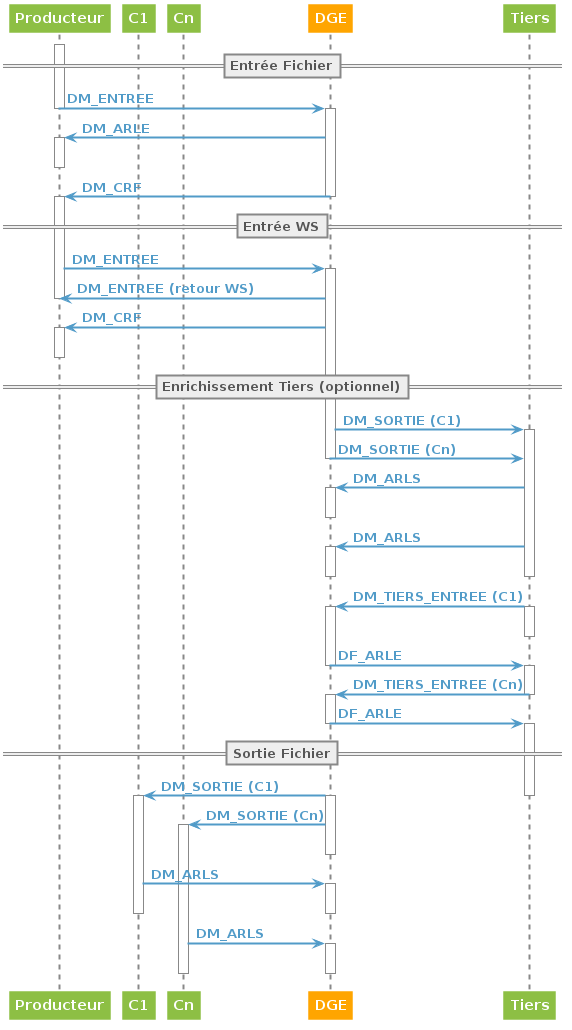

The diagram above was rendered by PlantUML. Its source (embedded in the PNG):
@startuml

skinparam backgroundColor transparent
skinparam defaultFontColor #519BC8
skinparam defaultFontStyle bold
skinparam arrowColor #519BC8
skinparam arrowThickness 2
skinparam shadowing false

skinparam actor {
    borderColor #EF525B
    backgroundColor #EF525B
    fontColor #EF525B
}
skinparam agent {
    borderColor white
    backGroundcolor #8DBF44
    fontColor white
}
skinparam database {
    borderColor white
    backGroundcolor #8DBF44
    fontColor white
} 
skinparam rectangle {
    borderColor #888888
    backGroundcolor #EEEEEE
    fontColor #888888
}
skinparam cloud {
    borderColor #888888
    backGroundcolor #EEEEEE
    fontColor #888888
}
skinparam folder {
    borderColor #888888
    backGroundcolor #EEEEEE
    fontColor #888888
}
skinparam package {
    borderColor #888888
    backGroundcolor #EEEEEE
    fontColor #888888
}
skinparam frame {
    borderColor #888888
    backGroundcolor #EEEEEE
    fontColor #888888
}
skinparam component {
    borderColor white
    backGroundcolor #8DBF44
    fontColor white
}
skinparam artifact {
    borderColor white
    backGroundcolor #8DBF44
    fontColor white
}
skinparam node {
    borderColor white
    backGroundcolor #8DBF44
    fontColor white
}
skinparam queue {
    borderColor white
    backGroundcolor #8DBF44
    fontColor white
}
skinparam file {
    borderColor white
    backGroundcolor #8DBF44
    fontColor white
}
skinparam storage {
    borderColor white
    backGroundcolor #8DBF44
    fontColor white
}
skinparam interface {
    borderColor #B30C37
    backGroundcolor #EF525B
}
skinparam boundary {
    borderColor #B30C37
    backGroundcolor #EF525B
}
skinparam entity {
    borderColor #B30C37
    backGroundcolor #EF525B
}
skinparam control {
    borderColor #B30C37
    backGroundcolor #EF525B
}
skinparam sequence {
    BoxFontColor white
    ParticipantFontColor white
    ParticipantBackgroundColor #8DBF44
    ParticipantBorderColor white
	LifeLineBorderColor #888888
	LifeLineBorderThickness 2
    DividerFontColor #555555
    DividerBorderColor #888888
    DividerBackGroundcolor #EEEEEE
}
skinparam usecase {
    borderColor white
    fontColor white
    backgroundColor #8DBF44
}
skinparam activity {
    startColor #B30C37
    endColor #B30C37
    borderColor white
    fontColor white
    backgroundColor #8DBF44
    diamondBackgroundColor #EEEEEE
    diamondBorderColor #888888
    diamondFontColor #888888
}
participant Producteur
participant C1
participant Cn
participant DGE #orange
participant Tiers

==Entrée Fichier==
activate Producteur
Producteur -> DGE : DM_ENTREE
deactivate Producteur
activate DGE
DGE -> Producteur : DM_ARLE
activate Producteur
deactivate Producteur
DGE -> Producteur : DM_CRF
deactivate DGE
activate Producteur
deactivate Producteur

==Entrée WS==
Producteur -> DGE : DM_ENTREE
activate DGE
DGE -> Producteur : DM_ENTREE (retour WS)
deactivate Producteur
DGE -> Producteur : DM_CRF
activate Producteur
deactivate Producteur

==Enrichissement Tiers (optionnel)==
DGE -> Tiers : DM_SORTIE (C1)
activate Tiers
DGE -> Tiers : DM_SORTIE (Cn)
deactivate DGE
Tiers -> DGE : DM_ARLS
activate DGE
deactivate DGE
Tiers -> DGE : DM_ARLS
activate DGE
deactivate DGE
deactivate Tiers
Tiers -> DGE : DM_TIERS_ENTREE (C1)
activate Tiers
activate DGE
deactivate Tiers
DGE -> Tiers : DF_ARLE
deactivate DGE
activate Tiers
Tiers -> DGE : DM_TIERS_ENTREE (Cn)
deactivate Tiers
activate DGE
DGE -> Tiers : DF_ARLE
deactivate DGE
activate Tiers

==Sortie Fichier==
DGE -> C1 : DM_SORTIE (C1)
deactivate Tiers
activate DGE
activate C1
DGE -> Cn : DM_SORTIE (Cn)
activate Cn
deactivate DGE
C1 -> DGE : DM_ARLS
activate DGE
deactivate C1
deactivate DGE
Cn -> DGE : DM_ARLS
activate DGE
deactivate Cn
deactivate DGE
@enduml